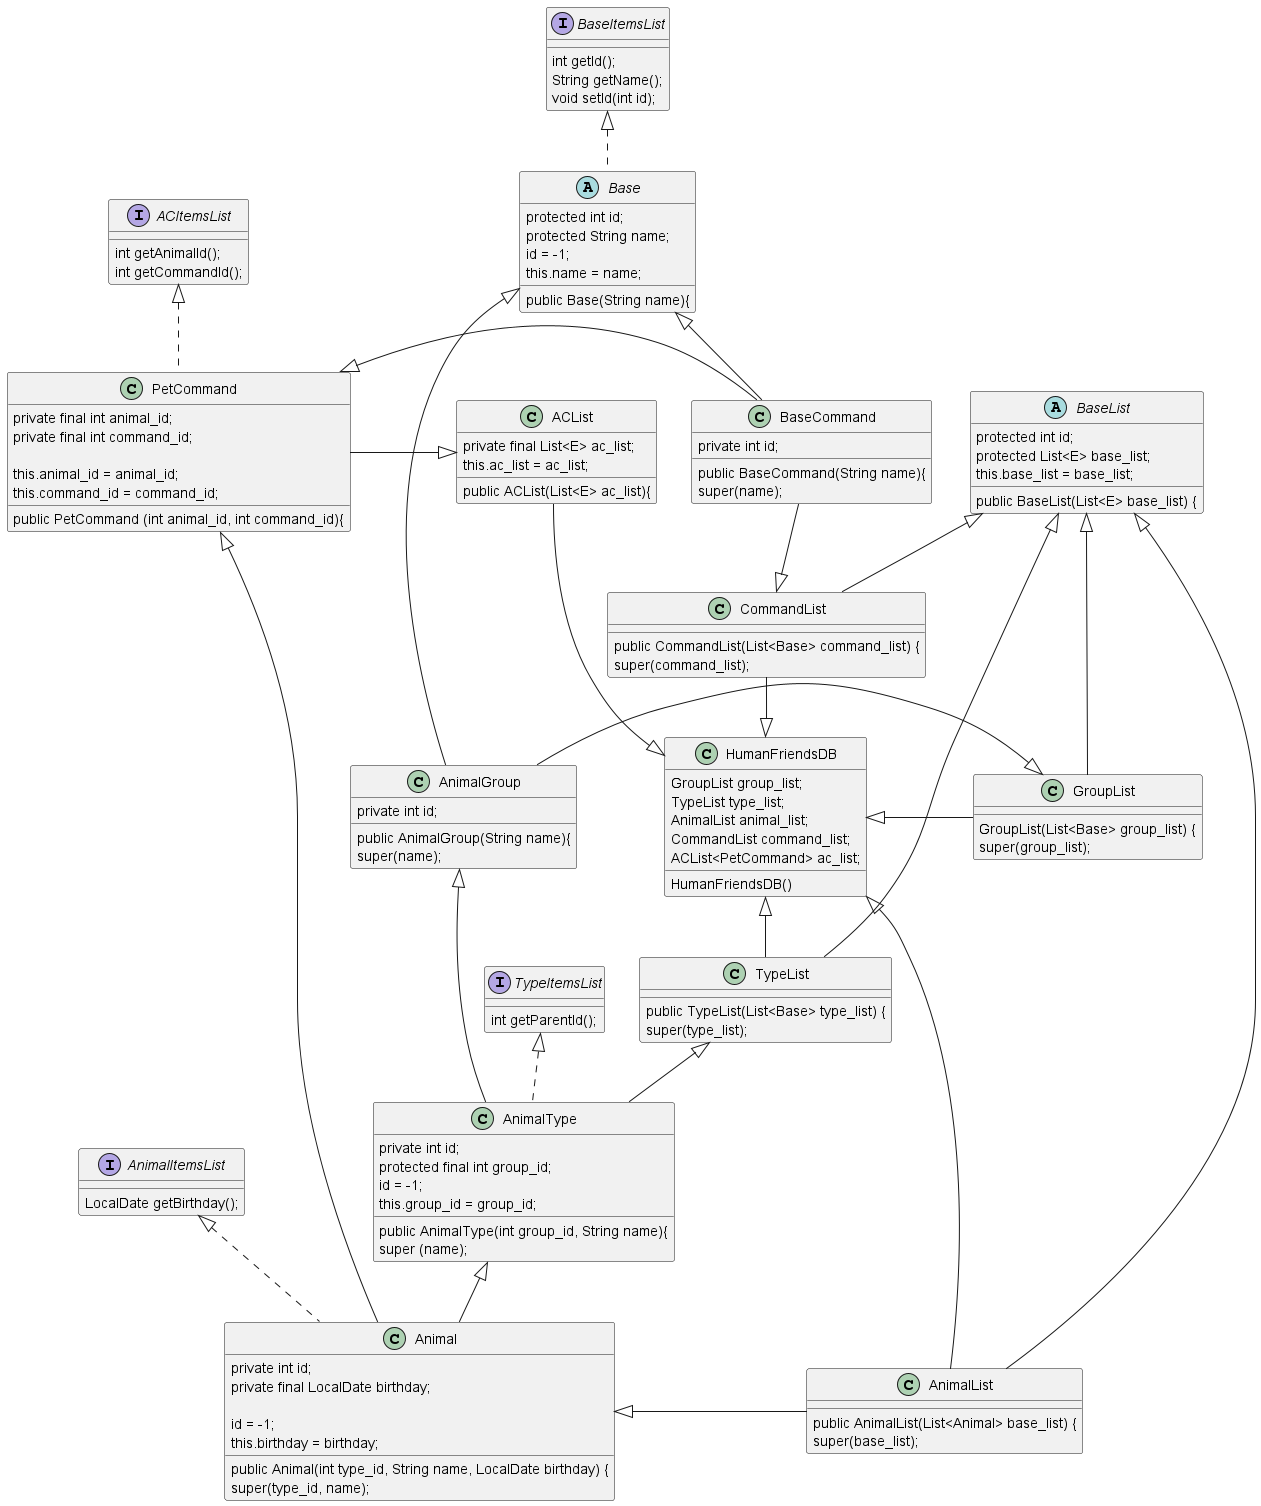

The diagram above was rendered by PlantUML. Its source (embedded in the PNG):
@startuml
'https://plantuml.com/class-diagram


'List <|-- AbstractList
'Collection <|-- AbstractCollection
'
'Collection <|- List
'AbstractCollection <|- AbstractList
'AbstractList <|-- ArrayList

class HumanFriendsDB {
GroupList group_list;
TypeList type_list;
AnimalList animal_list;
CommandList command_list;
ACList<PetCommand> ac_list;
HumanFriendsDB()
}

HumanFriendsDB <|- GroupList
HumanFriendsDB <|-- TypeList
CommandList --|> HumanFriendsDB
ACList -|> HumanFriendsDB
AnimalList --|> HumanFriendsDB

GroupList <|- AnimalGroup
TypeList <|-- AnimalType
Animal <|- AnimalList

ACList <|- PetCommand
PetCommand <|- Animal
PetCommand <|- BaseCommand
BaseCommand --|> CommandList




class GroupList extends BaseList {
GroupList(List<Base> group_list) {
super(group_list);
 }
 

class AnimalGroup extends Base {
private int id;
public AnimalGroup(String name){
super(name);
}


class TypeList extends BaseList {
public TypeList(List<Base> type_list) {
super(type_list);
}

abstract class BaseList{
protected int id;
protected List<E> base_list;
public BaseList(List<E> base_list) {
this.base_list = base_list;
}

abstract class Base implements BaseItemsList{
 protected int id;
 protected String name;
 public Base(String name){
 id = -1;
 this.name = name;
 }
 
interface BaseItemsList {
     int getId();
     String getName();
     void setId(int id);
 }

 
 class AnimalType extends AnimalGroup implements TypeItemsList {
     private int id;
     protected final int group_id;
      public AnimalType(int group_id, String name){
         super (name);
          id = -1;
         this.group_id = group_id;
     }
 
interface TypeItemsList {
     int getParentId();
  }
  
class AnimalList extends BaseList {

     public AnimalList(List<Animal> base_list) {
        super(base_list);
    }
    
    
class Animal extends AnimalType implements AnimalItemsList {
     private int id;
     private final LocalDate birthday;
 
     public Animal(int type_id, String name, LocalDate birthday) {
         super(type_id, name);
         id = -1;
         this.birthday = birthday;
     }
     
interface AnimalItemsList {
     LocalDate getBirthday();
  }
  
  
class CommandList extends BaseList {
  
      public CommandList(List<Base> command_list) {
          super(command_list);
      }
      
class BaseCommand extends Base {
    private int id;

    public BaseCommand(String name){
        super(name);

    }
    
class PetCommand implements ACItemsList {

    private final int animal_id;
    private final int command_id;

    public PetCommand (int animal_id, int command_id){
        this.animal_id = animal_id;
        this.command_id = command_id;
    }
    
    
class ACList {
    private final List<E> ac_list;
    public ACList(List<E> ac_list){
        this.ac_list = ac_list;
    }
    
    
interface ACItemsList {
    int getAnimalId();
    int getCommandId();

}
    
@enduml